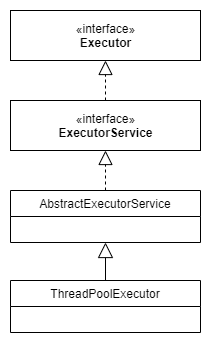

The diagram above was exported from draw.io. Its source (the exported page's mxGraphModel, read from the mxfile embedded in the PNG):
<mxGraphModel dx="1086" dy="966" grid="1" gridSize="10" guides="1" tooltips="1" connect="1" arrows="1" fold="1" page="1" pageScale="1" pageWidth="827" pageHeight="1169" math="0" shadow="0">
  <root>
    <mxCell id="0" />
    <mxCell id="1" parent="0" />
    <mxCell id="2" value="ThreadPoolExecutor" style="swimlane;fontStyle=0;childLayout=stackLayout;horizontal=1;startSize=26;fillColor=none;horizontalStack=0;resizeParent=1;resizeParentMax=0;resizeLast=0;collapsible=1;marginBottom=0;" vertex="1" parent="1">
      <mxGeometry x="210" y="510" width="190" height="52" as="geometry" />
    </mxCell>
    <mxCell id="3" value="AbstractExecutorService" style="swimlane;fontStyle=0;childLayout=stackLayout;horizontal=1;startSize=26;fillColor=none;horizontalStack=0;resizeParent=1;resizeParentMax=0;resizeLast=0;collapsible=1;marginBottom=0;" vertex="1" parent="1">
      <mxGeometry x="210" y="420" width="190" height="52" as="geometry" />
    </mxCell>
    <mxCell id="4" value="" style="endArrow=block;endSize=13;endFill=0;html=1;entryX=0.5;entryY=1;entryDx=0;entryDy=0;exitX=0.5;exitY=0;exitDx=0;exitDy=0;" edge="1" source="2" target="3" parent="1">
      <mxGeometry width="160" relative="1" as="geometry">
        <mxPoint x="100" y="310" as="sourcePoint" />
        <mxPoint x="260" y="310" as="targetPoint" />
      </mxGeometry>
    </mxCell>
    <mxCell id="5" value="«interface»&lt;br&gt;&lt;b&gt;ExecutorService&lt;/b&gt;" style="html=1;" vertex="1" parent="1">
      <mxGeometry x="210" y="330" width="190" height="50" as="geometry" />
    </mxCell>
    <mxCell id="6" value="" style="endArrow=block;dashed=1;endFill=0;endSize=12;html=1;exitX=0.5;exitY=0;exitDx=0;exitDy=0;" edge="1" source="3" target="5" parent="1">
      <mxGeometry width="160" relative="1" as="geometry">
        <mxPoint x="330" y="390" as="sourcePoint" />
        <mxPoint x="490" y="390" as="targetPoint" />
      </mxGeometry>
    </mxCell>
    <mxCell id="7" value="«interface»&lt;br&gt;&lt;b&gt;Executor&lt;/b&gt;" style="html=1;" vertex="1" parent="1">
      <mxGeometry x="210" y="240" width="190" height="50" as="geometry" />
    </mxCell>
    <mxCell id="8" value="" style="endArrow=block;dashed=1;endFill=0;endSize=12;html=1;" edge="1" source="5" target="7" parent="1">
      <mxGeometry width="160" relative="1" as="geometry">
        <mxPoint x="315" y="430" as="sourcePoint" />
        <mxPoint x="315" y="390" as="targetPoint" />
      </mxGeometry>
    </mxCell>
  </root>
</mxGraphModel>